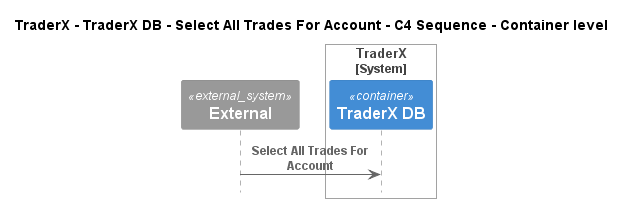

The diagram above was rendered by PlantUML. Its source (embedded in the PNG):
@startuml
!pragma layout smetana
!include ..\..\..\..\..\..\.c4s\C4_Sequence.puml

title TraderX - TraderX DB - Select All Trades For Account - C4 Sequence - Container level

System_Ext(C4InterFlow.SoftwareSystems.ExternalSystem, "External", "")

System_Boundary(TraderX.SoftwareSystems.TraderX, "TraderX")
    ContainerDb(TraderX.SoftwareSystems.TraderX.Containers.TraderXDB, "TraderX DB", "", "Database which stores account")
Boundary_End()

Rel(C4InterFlow.SoftwareSystems.ExternalSystem, TraderX.SoftwareSystems.TraderX.Containers.TraderXDB, "Select All Trades For Account")


@enduml